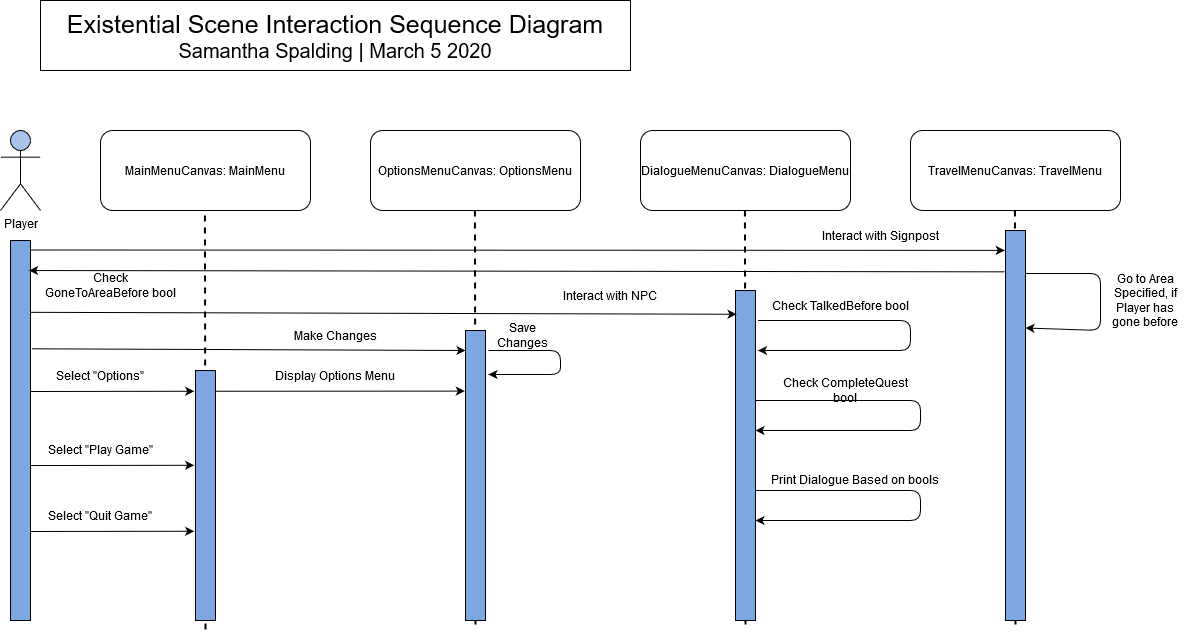

The diagram above was exported from draw.io. Its source (the exported page's mxGraphModel, read from the mxfile embedded in the PNG):
<mxGraphModel dx="1300" dy="1833" grid="1" gridSize="10" guides="1" tooltips="1" connect="1" arrows="1" fold="1" page="1" pageScale="1" pageWidth="850" pageHeight="1100" math="0" shadow="0">
  <root>
    <mxCell id="0" />
    <mxCell id="1" parent="0" />
    <mxCell id="XeLYJSeHuccbhIC5Nc0Z-49" value="" style="endArrow=none;dashed=1;html=1;entryX=0.5;entryY=1;entryDx=0;entryDy=0;exitX=0.5;exitY=1;exitDx=0;exitDy=0;strokeWidth=2;" edge="1" parent="1">
      <mxGeometry width="50" height="50" relative="1" as="geometry">
        <mxPoint x="284.4100000000001" y="125" as="sourcePoint" />
        <mxPoint x="285" y="545" as="targetPoint" />
      </mxGeometry>
    </mxCell>
    <mxCell id="XeLYJSeHuccbhIC5Nc0Z-39" value="" style="endArrow=none;dashed=1;html=1;entryX=0.5;entryY=1;entryDx=0;entryDy=0;exitX=0.5;exitY=1;exitDx=0;exitDy=0;strokeWidth=2;" edge="1" parent="1">
      <mxGeometry width="50" height="50" relative="1" as="geometry">
        <mxPoint x="554.4100000000001" y="120" as="sourcePoint" />
        <mxPoint x="555" y="540" as="targetPoint" />
      </mxGeometry>
    </mxCell>
    <mxCell id="XeLYJSeHuccbhIC5Nc0Z-41" value="" style="endArrow=none;dashed=1;html=1;entryX=0.5;entryY=1;entryDx=0;entryDy=0;exitX=0.5;exitY=1;exitDx=0;exitDy=0;strokeWidth=2;" edge="1" parent="1">
      <mxGeometry width="50" height="50" relative="1" as="geometry">
        <mxPoint x="1094.41" y="120" as="sourcePoint" />
        <mxPoint x="1095" y="540" as="targetPoint" />
      </mxGeometry>
    </mxCell>
    <mxCell id="XeLYJSeHuccbhIC5Nc0Z-40" value="" style="endArrow=none;dashed=1;html=1;entryX=0.5;entryY=1;entryDx=0;entryDy=0;exitX=0.5;exitY=1;exitDx=0;exitDy=0;strokeWidth=2;" edge="1" parent="1">
      <mxGeometry width="50" height="50" relative="1" as="geometry">
        <mxPoint x="824.4100000000001" y="120" as="sourcePoint" />
        <mxPoint x="825" y="540" as="targetPoint" />
      </mxGeometry>
    </mxCell>
    <mxCell id="XeLYJSeHuccbhIC5Nc0Z-1" value="&lt;div&gt;Player&lt;/div&gt;" style="shape=umlActor;verticalLabelPosition=bottom;labelBackgroundColor=#ffffff;verticalAlign=top;html=1;outlineConnect=0;fillColor=#A9C4EB;" vertex="1" parent="1">
      <mxGeometry x="80" y="40" width="40" height="80" as="geometry" />
    </mxCell>
    <mxCell id="XeLYJSeHuccbhIC5Nc0Z-4" value="" style="rounded=0;whiteSpace=wrap;html=1;fillColor=#7EA6E0;strokeColor=#000000;gradientColor=none;" vertex="1" parent="1">
      <mxGeometry x="90" y="150" width="20" height="380" as="geometry" />
    </mxCell>
    <mxCell id="XeLYJSeHuccbhIC5Nc0Z-5" value="&lt;div&gt;&lt;font style=&quot;font-size: 25px&quot;&gt;Existential Scene Interaction Sequence Diagram&lt;/font&gt;&lt;/div&gt;&lt;div style=&quot;font-size: 20px&quot;&gt;&lt;font style=&quot;font-size: 20px&quot;&gt;Samantha Spalding | March 5 2020&lt;br&gt;&lt;/font&gt;&lt;/div&gt;" style="rounded=0;whiteSpace=wrap;html=1;strokeColor=#000000;fillColor=#FFFFFF;gradientColor=none;" vertex="1" parent="1">
      <mxGeometry x="120" y="-90" width="590" height="70" as="geometry" />
    </mxCell>
    <mxCell id="XeLYJSeHuccbhIC5Nc0Z-6" value="MainMenuCanvas: MainMenu" style="rounded=1;whiteSpace=wrap;html=1;strokeColor=#000000;fillColor=#FFFFFF;gradientColor=none;" vertex="1" parent="1">
      <mxGeometry x="180" y="40" width="210" height="80" as="geometry" />
    </mxCell>
    <mxCell id="XeLYJSeHuccbhIC5Nc0Z-7" value="" style="endArrow=classic;html=1;entryX=-0.065;entryY=0.083;entryDx=0;entryDy=0;entryPerimeter=0;" edge="1" parent="1" target="XeLYJSeHuccbhIC5Nc0Z-11">
      <mxGeometry width="50" height="50" relative="1" as="geometry">
        <mxPoint x="110" y="301" as="sourcePoint" />
        <mxPoint x="280" y="300" as="targetPoint" />
      </mxGeometry>
    </mxCell>
    <mxCell id="XeLYJSeHuccbhIC5Nc0Z-8" value="OptionsMenuCanvas: OptionsMenu" style="rounded=1;whiteSpace=wrap;html=1;strokeColor=#000000;fillColor=#FFFFFF;gradientColor=none;" vertex="1" parent="1">
      <mxGeometry x="450" y="40" width="210" height="80" as="geometry" />
    </mxCell>
    <mxCell id="XeLYJSeHuccbhIC5Nc0Z-9" value="DialogueMenuCanvas: DialogueMenu" style="rounded=1;whiteSpace=wrap;html=1;strokeColor=#000000;fillColor=#FFFFFF;gradientColor=none;" vertex="1" parent="1">
      <mxGeometry x="720" y="40" width="210" height="80" as="geometry" />
    </mxCell>
    <mxCell id="XeLYJSeHuccbhIC5Nc0Z-10" value="TravelMenuCanvas: TravelMenu" style="rounded=1;whiteSpace=wrap;html=1;strokeColor=#000000;fillColor=#FFFFFF;gradientColor=none;" vertex="1" parent="1">
      <mxGeometry x="990" y="40" width="210" height="80" as="geometry" />
    </mxCell>
    <mxCell id="XeLYJSeHuccbhIC5Nc0Z-11" value="" style="rounded=0;whiteSpace=wrap;html=1;fillColor=#7EA6E0;strokeColor=#000000;gradientColor=none;" vertex="1" parent="1">
      <mxGeometry x="275" y="280" width="20" height="250" as="geometry" />
    </mxCell>
    <mxCell id="XeLYJSeHuccbhIC5Nc0Z-12" value="" style="rounded=0;whiteSpace=wrap;html=1;fillColor=#7EA6E0;strokeColor=#000000;gradientColor=none;" vertex="1" parent="1">
      <mxGeometry x="545" y="240" width="20" height="290" as="geometry" />
    </mxCell>
    <mxCell id="XeLYJSeHuccbhIC5Nc0Z-13" value="" style="rounded=0;whiteSpace=wrap;html=1;fillColor=#7EA6E0;strokeColor=#000000;gradientColor=none;" vertex="1" parent="1">
      <mxGeometry x="815" y="200" width="20" height="330" as="geometry" />
    </mxCell>
    <mxCell id="XeLYJSeHuccbhIC5Nc0Z-14" value="" style="rounded=0;whiteSpace=wrap;html=1;fillColor=#7EA6E0;strokeColor=#000000;gradientColor=none;" vertex="1" parent="1">
      <mxGeometry x="1085" y="140" width="20" height="390" as="geometry" />
    </mxCell>
    <mxCell id="XeLYJSeHuccbhIC5Nc0Z-15" value="Select &quot;Options&quot;" style="text;html=1;strokeColor=none;fillColor=none;align=center;verticalAlign=middle;whiteSpace=wrap;rounded=0;" vertex="1" parent="1">
      <mxGeometry x="110" y="270" width="140" height="30" as="geometry" />
    </mxCell>
    <mxCell id="XeLYJSeHuccbhIC5Nc0Z-16" value="" style="endArrow=classic;html=1;exitX=0.994;exitY=0.083;exitDx=0;exitDy=0;exitPerimeter=0;entryX=-0.035;entryY=0.209;entryDx=0;entryDy=0;entryPerimeter=0;" edge="1" parent="1" source="XeLYJSeHuccbhIC5Nc0Z-11" target="XeLYJSeHuccbhIC5Nc0Z-12">
      <mxGeometry width="50" height="50" relative="1" as="geometry">
        <mxPoint x="120" y="255" as="sourcePoint" />
        <mxPoint x="540" y="301" as="targetPoint" />
      </mxGeometry>
    </mxCell>
    <mxCell id="XeLYJSeHuccbhIC5Nc0Z-17" value="Display Options Menu" style="text;html=1;strokeColor=none;fillColor=none;align=center;verticalAlign=middle;whiteSpace=wrap;rounded=0;" vertex="1" parent="1">
      <mxGeometry x="345" y="270" width="140" height="30" as="geometry" />
    </mxCell>
    <mxCell id="XeLYJSeHuccbhIC5Nc0Z-18" value="" style="endArrow=classic;html=1;" edge="1" parent="1">
      <mxGeometry width="50" height="50" relative="1" as="geometry">
        <mxPoint x="568" y="260" as="sourcePoint" />
        <mxPoint x="568" y="284" as="targetPoint" />
        <Array as="points">
          <mxPoint x="640" y="260" />
          <mxPoint x="640" y="284" />
        </Array>
      </mxGeometry>
    </mxCell>
    <mxCell id="XeLYJSeHuccbhIC5Nc0Z-19" value="&lt;div&gt;Save Changes&lt;/div&gt;" style="text;html=1;strokeColor=none;fillColor=none;align=center;verticalAlign=middle;whiteSpace=wrap;rounded=0;" vertex="1" parent="1">
      <mxGeometry x="565" y="235" width="75" height="20" as="geometry" />
    </mxCell>
    <mxCell id="XeLYJSeHuccbhIC5Nc0Z-20" value="" style="endArrow=classic;html=1;exitX=1.009;exitY=0.025;exitDx=0;exitDy=0;exitPerimeter=0;entryX=-0.035;entryY=0.051;entryDx=0;entryDy=0;entryPerimeter=0;" edge="1" parent="1" source="XeLYJSeHuccbhIC5Nc0Z-4" target="XeLYJSeHuccbhIC5Nc0Z-14">
      <mxGeometry width="50" height="50" relative="1" as="geometry">
        <mxPoint x="120" y="255" as="sourcePoint" />
        <mxPoint x="720" y="230" as="targetPoint" />
      </mxGeometry>
    </mxCell>
    <mxCell id="XeLYJSeHuccbhIC5Nc0Z-21" value="" style="endArrow=classic;html=1;exitX=1.068;exitY=0.285;exitDx=0;exitDy=0;entryX=0;entryY=0.25;entryDx=0;entryDy=0;exitPerimeter=0;" edge="1" parent="1" source="XeLYJSeHuccbhIC5Nc0Z-4">
      <mxGeometry width="50" height="50" relative="1" as="geometry">
        <mxPoint x="379" y="260.6999999999998" as="sourcePoint" />
        <mxPoint x="545" y="260" as="targetPoint" />
      </mxGeometry>
    </mxCell>
    <mxCell id="XeLYJSeHuccbhIC5Nc0Z-22" value="" style="endArrow=classic;html=1;exitX=1.009;exitY=0.189;exitDx=0;exitDy=0;exitPerimeter=0;entryX=0.053;entryY=0.072;entryDx=0;entryDy=0;entryPerimeter=0;" edge="1" parent="1" source="XeLYJSeHuccbhIC5Nc0Z-4" target="XeLYJSeHuccbhIC5Nc0Z-13">
      <mxGeometry width="50" height="50" relative="1" as="geometry">
        <mxPoint x="100" y="210" as="sourcePoint" />
        <mxPoint x="810" y="221" as="targetPoint" />
      </mxGeometry>
    </mxCell>
    <mxCell id="XeLYJSeHuccbhIC5Nc0Z-27" value="" style="endArrow=classic;html=1;entryX=-0.065;entryY=0.083;entryDx=0;entryDy=0;entryPerimeter=0;" edge="1" parent="1">
      <mxGeometry width="50" height="50" relative="1" as="geometry">
        <mxPoint x="110" y="375.04" as="sourcePoint" />
        <mxPoint x="273.6999999999998" y="374.79" as="targetPoint" />
      </mxGeometry>
    </mxCell>
    <mxCell id="XeLYJSeHuccbhIC5Nc0Z-28" value="Select &quot;Play Game&quot;" style="text;html=1;strokeColor=none;fillColor=none;align=center;verticalAlign=middle;whiteSpace=wrap;rounded=0;" vertex="1" parent="1">
      <mxGeometry x="110" y="344.04" width="140" height="30" as="geometry" />
    </mxCell>
    <mxCell id="XeLYJSeHuccbhIC5Nc0Z-29" value="" style="endArrow=classic;html=1;entryX=-0.065;entryY=0.083;entryDx=0;entryDy=0;entryPerimeter=0;" edge="1" parent="1">
      <mxGeometry width="50" height="50" relative="1" as="geometry">
        <mxPoint x="110" y="440.99999999999994" as="sourcePoint" />
        <mxPoint x="273.6999999999998" y="440.74999999999994" as="targetPoint" />
      </mxGeometry>
    </mxCell>
    <mxCell id="XeLYJSeHuccbhIC5Nc0Z-30" value="Select &quot;Quit Game&quot;" style="text;html=1;strokeColor=none;fillColor=none;align=center;verticalAlign=middle;whiteSpace=wrap;rounded=0;" vertex="1" parent="1">
      <mxGeometry x="110" y="410" width="140" height="30" as="geometry" />
    </mxCell>
    <mxCell id="XeLYJSeHuccbhIC5Nc0Z-32" value="&lt;div&gt;Make Changes&lt;/div&gt;" style="text;html=1;strokeColor=none;fillColor=none;align=center;verticalAlign=middle;whiteSpace=wrap;rounded=0;" vertex="1" parent="1">
      <mxGeometry x="345" y="230" width="140" height="30" as="geometry" />
    </mxCell>
    <mxCell id="XeLYJSeHuccbhIC5Nc0Z-33" value="Interact with NPC" style="text;html=1;strokeColor=none;fillColor=none;align=center;verticalAlign=middle;whiteSpace=wrap;rounded=0;" vertex="1" parent="1">
      <mxGeometry x="620" y="190" width="140" height="30" as="geometry" />
    </mxCell>
    <mxCell id="XeLYJSeHuccbhIC5Nc0Z-42" value="" style="endArrow=classic;html=1;entryX=1;entryY=0.75;entryDx=0;entryDy=0;exitX=1;exitY=0.5;exitDx=0;exitDy=0;" edge="1" parent="1">
      <mxGeometry width="50" height="50" relative="1" as="geometry">
        <mxPoint x="835" y="310" as="sourcePoint" />
        <mxPoint x="835" y="340" as="targetPoint" />
        <Array as="points">
          <mxPoint x="1000" y="310" />
          <mxPoint x="1000" y="340" />
        </Array>
      </mxGeometry>
    </mxCell>
    <mxCell id="XeLYJSeHuccbhIC5Nc0Z-43" value="Check CompleteQuest bool" style="text;html=1;strokeColor=none;fillColor=none;align=center;verticalAlign=middle;whiteSpace=wrap;rounded=0;" vertex="1" parent="1">
      <mxGeometry x="850" y="285" width="150" height="30" as="geometry" />
    </mxCell>
    <mxCell id="XeLYJSeHuccbhIC5Nc0Z-47" value="" style="endArrow=classic;html=1;entryX=1;entryY=0.75;entryDx=0;entryDy=0;exitX=1;exitY=0.5;exitDx=0;exitDy=0;" edge="1" parent="1">
      <mxGeometry width="50" height="50" relative="1" as="geometry">
        <mxPoint x="837.5" y="230" as="sourcePoint" />
        <mxPoint x="837.5" y="260" as="targetPoint" />
        <Array as="points">
          <mxPoint x="990" y="230" />
          <mxPoint x="990" y="260" />
        </Array>
      </mxGeometry>
    </mxCell>
    <mxCell id="XeLYJSeHuccbhIC5Nc0Z-48" value="Check TalkedBefore bool" style="text;html=1;strokeColor=none;fillColor=none;align=center;verticalAlign=middle;whiteSpace=wrap;rounded=0;" vertex="1" parent="1">
      <mxGeometry x="850" y="200" width="140" height="30" as="geometry" />
    </mxCell>
    <mxCell id="XeLYJSeHuccbhIC5Nc0Z-50" value="Interact with Signpost" style="text;html=1;strokeColor=none;fillColor=none;align=center;verticalAlign=middle;whiteSpace=wrap;rounded=0;" vertex="1" parent="1">
      <mxGeometry x="890" y="130" width="140" height="30" as="geometry" />
    </mxCell>
    <mxCell id="XeLYJSeHuccbhIC5Nc0Z-52" value="" style="endArrow=classic;html=1;entryX=1;entryY=0.75;entryDx=0;entryDy=0;exitX=1;exitY=0.5;exitDx=0;exitDy=0;" edge="1" parent="1">
      <mxGeometry width="50" height="50" relative="1" as="geometry">
        <mxPoint x="835" y="400" as="sourcePoint" />
        <mxPoint x="835" y="430" as="targetPoint" />
        <Array as="points">
          <mxPoint x="1000" y="400" />
          <mxPoint x="1000" y="430" />
        </Array>
      </mxGeometry>
    </mxCell>
    <mxCell id="XeLYJSeHuccbhIC5Nc0Z-53" value="Print Dialogue Based on bools" style="text;html=1;strokeColor=none;fillColor=none;align=center;verticalAlign=middle;whiteSpace=wrap;rounded=0;" vertex="1" parent="1">
      <mxGeometry x="850" y="374.04" width="170" height="30" as="geometry" />
    </mxCell>
    <mxCell id="XeLYJSeHuccbhIC5Nc0Z-57" value="" style="endArrow=classic;html=1;strokeWidth=1;exitX=-0.036;exitY=0.106;exitDx=0;exitDy=0;exitPerimeter=0;entryX=0.929;entryY=0.079;entryDx=0;entryDy=0;entryPerimeter=0;" edge="1" parent="1" source="XeLYJSeHuccbhIC5Nc0Z-14" target="XeLYJSeHuccbhIC5Nc0Z-4">
      <mxGeometry width="50" height="50" relative="1" as="geometry">
        <mxPoint x="820" y="230" as="sourcePoint" />
        <mxPoint x="240" y="180" as="targetPoint" />
      </mxGeometry>
    </mxCell>
    <mxCell id="XeLYJSeHuccbhIC5Nc0Z-58" value="Check GoneToAreaBefore bool" style="text;html=1;strokeColor=none;fillColor=none;align=center;verticalAlign=middle;whiteSpace=wrap;rounded=0;" vertex="1" parent="1">
      <mxGeometry x="120" y="180" width="140" height="30" as="geometry" />
    </mxCell>
    <mxCell id="XeLYJSeHuccbhIC5Nc0Z-59" value="" style="endArrow=classic;html=1;strokeWidth=1;entryX=1;entryY=0.25;entryDx=0;entryDy=0;" edge="1" parent="1" target="XeLYJSeHuccbhIC5Nc0Z-14">
      <mxGeometry width="50" height="50" relative="1" as="geometry">
        <mxPoint x="1105" y="183" as="sourcePoint" />
        <mxPoint x="1120" y="260" as="targetPoint" />
        <Array as="points">
          <mxPoint x="1180" y="183" />
          <mxPoint x="1180" y="240" />
        </Array>
      </mxGeometry>
    </mxCell>
    <mxCell id="XeLYJSeHuccbhIC5Nc0Z-60" value="&lt;div&gt;Go to Area Specified, if Player has gone before&lt;/div&gt;" style="text;html=1;strokeColor=none;fillColor=none;align=center;verticalAlign=middle;whiteSpace=wrap;rounded=0;" vertex="1" parent="1">
      <mxGeometry x="1180" y="200" width="90" height="20" as="geometry" />
    </mxCell>
  </root>
</mxGraphModel>